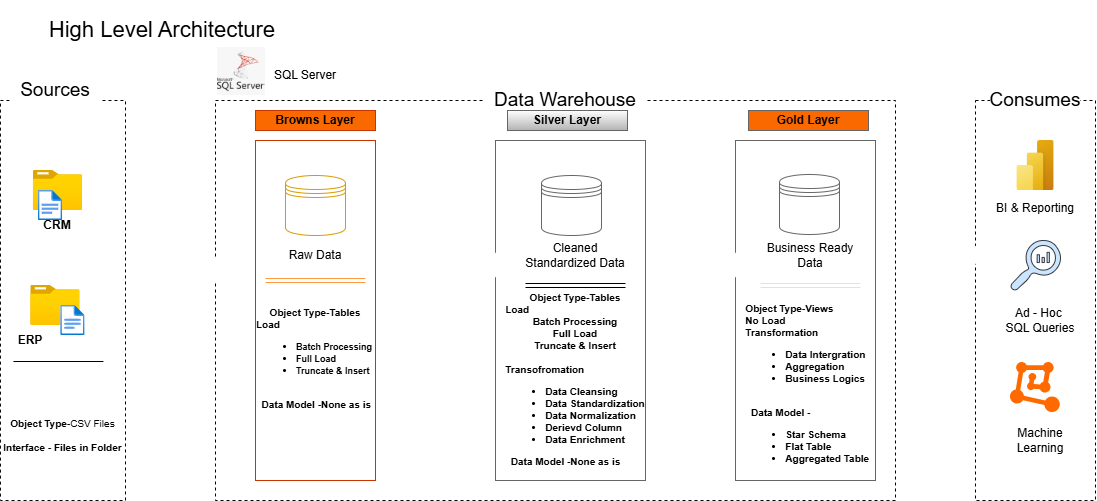

The diagram above was exported from draw.io. Its source (the exported page's mxGraphModel, read from the mxfile embedded in the PNG):
<mxGraphModel dx="1261" dy="660" grid="1" gridSize="10" guides="1" tooltips="1" connect="1" arrows="1" fold="1" page="1" pageScale="1" pageWidth="1200" pageHeight="1920" math="0" shadow="0">
  <root>
    <mxCell id="0" />
    <mxCell id="1" parent="0" />
    <mxCell id="hiXpNG4Kuu-FUCVDL6Hr-1" parent="1" style="rounded=0;whiteSpace=wrap;html=1;fillColor=none;dashed=1;" value="" vertex="1">
      <mxGeometry height="400" width="125.06" x="24.94" y="120" as="geometry" />
    </mxCell>
    <mxCell id="hiXpNG4Kuu-FUCVDL6Hr-2" parent="1" style="rounded=0;whiteSpace=wrap;html=1;fillColor=none;dashed=1;" value="" vertex="1">
      <mxGeometry height="400" width="680" x="240" y="120" as="geometry" />
    </mxCell>
    <mxCell id="hiXpNG4Kuu-FUCVDL6Hr-3" parent="1" style="rounded=0;whiteSpace=wrap;html=1;fillColor=none;dashed=1;" value="" vertex="1">
      <mxGeometry height="400" width="120" x="1000" y="120" as="geometry" />
    </mxCell>
    <mxCell id="hiXpNG4Kuu-FUCVDL6Hr-4" parent="1" style="rounded=0;whiteSpace=wrap;html=1;fillColor=default;fontSize=19;strokeColor=none;" value="Sources" vertex="1">
      <mxGeometry height="40" width="90" x="34.94" y="90" as="geometry" />
    </mxCell>
    <mxCell id="hiXpNG4Kuu-FUCVDL6Hr-9" parent="1" style="rounded=0;whiteSpace=wrap;html=1;fillColor=default;fontSize=19;strokeColor=none;" value="Data Warehouse" vertex="1">
      <mxGeometry height="40" width="160" x="510" y="100" as="geometry" />
    </mxCell>
    <mxCell id="hiXpNG4Kuu-FUCVDL6Hr-10" parent="1" style="rounded=0;whiteSpace=wrap;html=1;fillColor=default;fontSize=19;strokeColor=none;" value="Consumes" vertex="1">
      <mxGeometry height="40" width="90" x="1015" y="100" as="geometry" />
    </mxCell>
    <mxCell id="hiXpNG4Kuu-FUCVDL6Hr-11" parent="1" style="rounded=0;whiteSpace=wrap;html=1;strokeColor=none;fillColor=default;" value="&lt;font style=&quot;font-size: 22px;&quot;&gt;High Level Architecture&amp;nbsp;&lt;/font&gt;" vertex="1">
      <mxGeometry height="60" width="330" x="24.94" y="20" as="geometry" />
    </mxCell>
    <mxCell id="hiXpNG4Kuu-FUCVDL6Hr-12" parent="1" style="rounded=0;whiteSpace=wrap;html=1;fillColor=light-dark(#FA6800,#FF9933);fontColor=light-dark(#000000, #050505);strokeColor=#C73500;" value="&lt;b&gt;Browns Layer&lt;/b&gt;" vertex="1">
      <mxGeometry height="20" width="120" x="280" y="130" as="geometry" />
    </mxCell>
    <mxCell id="hiXpNG4Kuu-FUCVDL6Hr-14" parent="1" style="rounded=0;whiteSpace=wrap;html=1;fillColor=none;fontColor=#000000;strokeColor=#C73500;" value="" vertex="1">
      <mxGeometry height="340" width="120" x="280" y="160" as="geometry" />
    </mxCell>
    <mxCell id="hiXpNG4Kuu-FUCVDL6Hr-19" parent="1" style="rounded=0;whiteSpace=wrap;html=1;fillColor=default;strokeColor=#666666;gradientColor=#b3b3b3;fontStyle=1" value="Silver Layer" vertex="1">
      <mxGeometry height="20" width="120" x="532" y="130" as="geometry" />
    </mxCell>
    <mxCell id="hiXpNG4Kuu-FUCVDL6Hr-20" parent="1" style="rounded=0;whiteSpace=wrap;html=1;fillColor=none;strokeColor=#666666;gradientColor=#b3b3b3;" value="" vertex="1">
      <mxGeometry height="340" width="150" x="520" y="160" as="geometry" />
    </mxCell>
    <mxCell id="hiXpNG4Kuu-FUCVDL6Hr-21" parent="1" style="rounded=0;whiteSpace=wrap;html=1;fillColor=light-dark(#FA6800, #cbf014);fontColor=light-dark(#000000,#000000);strokeColor=light-dark(#666666,#FFFF00);fontStyle=1" value="Gold Layer" vertex="1">
      <mxGeometry height="20" width="120" x="773" y="130" as="geometry" />
    </mxCell>
    <mxCell id="hiXpNG4Kuu-FUCVDL6Hr-22" parent="1" style="rounded=0;whiteSpace=wrap;html=1;fillColor=none;fontColor=#000000;strokeColor=light-dark(#666666,#FFFF00);" value="" vertex="1">
      <mxGeometry height="340" width="140" x="760" y="160" as="geometry" />
    </mxCell>
    <mxCell id="hiXpNG4Kuu-FUCVDL6Hr-24" parent="1" style="image;aspect=fixed;html=1;points=[];align=center;fontSize=12;image=img/lib/azure2/general/Folder_Blank.svg;" value="" vertex="1">
      <mxGeometry height="40" width="49.29" x="57.769999999999996" y="190" as="geometry" />
    </mxCell>
    <mxCell id="hiXpNG4Kuu-FUCVDL6Hr-25" parent="1" style="image;aspect=fixed;html=1;points=[];align=center;fontSize=12;image=img/lib/azure2/general/File.svg;" value="" vertex="1">
      <mxGeometry height="30" width="24.35" x="62.83" y="210" as="geometry" />
    </mxCell>
    <mxCell id="hiXpNG4Kuu-FUCVDL6Hr-29" parent="1" style="image;aspect=fixed;html=1;points=[];align=center;fontSize=12;image=img/lib/azure2/general/Folder_Blank.svg;" value="" vertex="1">
      <mxGeometry height="40" width="49.29" x="55.24" y="305" as="geometry" />
    </mxCell>
    <mxCell id="hiXpNG4Kuu-FUCVDL6Hr-30" parent="1" style="image;aspect=fixed;html=1;points=[];align=center;fontSize=12;image=img/lib/azure2/general/File.svg;" value="" vertex="1">
      <mxGeometry height="30" width="24.35" x="85.24" y="325" as="geometry" />
    </mxCell>
    <mxCell id="hiXpNG4Kuu-FUCVDL6Hr-31" parent="1" style="text;html=1;whiteSpace=wrap;strokeColor=none;fillColor=none;align=center;verticalAlign=middle;rounded=0;fontSize=10;" value="&lt;b&gt;Object Type-&lt;/b&gt;CSV Files&lt;div&gt;&lt;div style=&quot;text-align: left;&quot;&gt;&lt;br&gt;&lt;/div&gt;&lt;div style=&quot;text-align: left;&quot;&gt;&lt;b&gt;Interface - Files in Folder&lt;/b&gt;&lt;/div&gt;&lt;/div&gt;" vertex="1">
      <mxGeometry height="90" width="125.06" x="24.94" y="410" as="geometry" />
    </mxCell>
    <mxCell id="hiXpNG4Kuu-FUCVDL6Hr-34" edge="1" parent="1" style="endArrow=none;html=1;rounded=0;fontSize=14;" value="">
      <mxGeometry height="50" relative="1" width="50" as="geometry">
        <mxPoint x="37.94" y="381" as="sourcePoint" />
        <mxPoint x="127.94" y="381" as="targetPoint" />
      </mxGeometry>
    </mxCell>
    <mxCell id="hiXpNG4Kuu-FUCVDL6Hr-38" parent="1" style="text;html=1;whiteSpace=wrap;strokeColor=none;fillColor=none;align=center;verticalAlign=middle;rounded=0;" value="&lt;b&gt;CRM&lt;/b&gt;" vertex="1">
      <mxGeometry height="30" width="60" x="52.120000000000005" y="230" as="geometry" />
    </mxCell>
    <mxCell id="hiXpNG4Kuu-FUCVDL6Hr-39" parent="1" style="text;html=1;whiteSpace=wrap;strokeColor=none;fillColor=none;align=center;verticalAlign=middle;rounded=0;" value="&lt;b&gt;ERP&lt;/b&gt;" vertex="1">
      <mxGeometry height="30" width="60" x="24.939999999999998" y="345" as="geometry" />
    </mxCell>
    <mxCell id="hiXpNG4Kuu-FUCVDL6Hr-40" parent="1" style="shape=datastore;whiteSpace=wrap;html=1;fillColor=none;gradientColor=#ffa500;strokeColor=#d79b00;" value="" vertex="1">
      <mxGeometry height="60" width="60" x="310" y="195" as="geometry" />
    </mxCell>
    <mxCell id="hiXpNG4Kuu-FUCVDL6Hr-41" parent="1" style="shape=datastore;whiteSpace=wrap;html=1;fillColor=none;gradientColor=#b3b3b3;strokeColor=#666666;" value="" vertex="1">
      <mxGeometry height="60" width="60" x="566" y="195" as="geometry" />
    </mxCell>
    <mxCell id="hiXpNG4Kuu-FUCVDL6Hr-42" parent="1" style="shape=datastore;whiteSpace=wrap;html=1;fillColor=none;gradientColor=#b3b3b3;strokeColor=light-dark(#666666,#FFFF00);" value="" vertex="1">
      <mxGeometry height="60" width="60" x="804" y="194" as="geometry" />
    </mxCell>
    <mxCell id="hiXpNG4Kuu-FUCVDL6Hr-44" edge="1" parent="1" style="edgeStyle=none;orthogonalLoop=1;jettySize=auto;html=1;shape=flexArrow;rounded=1;startSize=8;endSize=8;fillColor=light-dark(#FFFFFF,#28E3FA);strokeColor=light-dark(default, #4edcef);" value="">
      <mxGeometry relative="1" width="100" as="geometry">
        <Array as="points" />
        <mxPoint x="160" y="289" as="sourcePoint" />
        <mxPoint x="260" y="289" as="targetPoint" />
      </mxGeometry>
    </mxCell>
    <mxCell id="hiXpNG4Kuu-FUCVDL6Hr-47" edge="1" parent="1" style="edgeStyle=none;orthogonalLoop=1;jettySize=auto;html=1;shape=flexArrow;rounded=1;startSize=8;endSize=8;fillColor=light-dark(#FFFFFF,#28E3FA);strokeColor=light-dark(default, #4edcef);" value="">
      <mxGeometry relative="1" width="100" as="geometry">
        <Array as="points" />
        <mxPoint x="440" y="284.5" as="sourcePoint" />
        <mxPoint x="540" y="284.5" as="targetPoint" />
      </mxGeometry>
    </mxCell>
    <mxCell id="hiXpNG4Kuu-FUCVDL6Hr-48" edge="1" parent="1" style="edgeStyle=none;orthogonalLoop=1;jettySize=auto;html=1;shape=flexArrow;rounded=1;startSize=8;endSize=8;fillColor=light-dark(#FFFFFF,#28E3FA);strokeColor=light-dark(default, #4edcef);" value="">
      <mxGeometry relative="1" width="100" as="geometry">
        <Array as="points" />
        <mxPoint x="680" y="284.5" as="sourcePoint" />
        <mxPoint x="780" y="284.5" as="targetPoint" />
      </mxGeometry>
    </mxCell>
    <mxCell id="hiXpNG4Kuu-FUCVDL6Hr-49" edge="1" parent="1" style="edgeStyle=none;orthogonalLoop=1;jettySize=auto;html=1;shape=flexArrow;rounded=1;startSize=8;endSize=8;fillColor=light-dark(#FFFFFF,#28E3FA);strokeColor=light-dark(default, #4edcef);" value="">
      <mxGeometry relative="1" width="100" as="geometry">
        <Array as="points" />
        <mxPoint x="939.08" y="274.5" as="sourcePoint" />
        <mxPoint x="1015" y="274.5" as="targetPoint" />
      </mxGeometry>
    </mxCell>
    <mxCell id="hiXpNG4Kuu-FUCVDL6Hr-50" parent="1" style="text;html=1;whiteSpace=wrap;strokeColor=none;fillColor=none;align=center;verticalAlign=middle;rounded=0;" value="Raw Data" vertex="1">
      <mxGeometry height="30" width="60" x="310" y="260" as="geometry" />
    </mxCell>
    <mxCell id="hiXpNG4Kuu-FUCVDL6Hr-51" parent="1" style="text;html=1;whiteSpace=wrap;strokeColor=none;fillColor=none;align=center;verticalAlign=middle;rounded=0;" value="Cleaned Standardized Data" vertex="1">
      <mxGeometry height="30" width="110" x="545" y="260" as="geometry" />
    </mxCell>
    <mxCell id="hiXpNG4Kuu-FUCVDL6Hr-52" parent="1" style="text;html=1;whiteSpace=wrap;strokeColor=none;fillColor=none;align=center;verticalAlign=middle;rounded=0;" value="Business Ready Data" vertex="1">
      <mxGeometry height="30" width="110" x="780" y="260" as="geometry" />
    </mxCell>
    <mxCell id="hiXpNG4Kuu-FUCVDL6Hr-53" edge="1" parent="1" style="shape=link;html=1;rounded=0;fillColor=light-dark(#FA6800,#F67B00);strokeColor=#FF9A42;" value="">
      <mxGeometry relative="1" width="100" as="geometry">
        <mxPoint x="290" y="300" as="sourcePoint" />
        <mxPoint x="390" y="300" as="targetPoint" />
      </mxGeometry>
    </mxCell>
    <mxCell id="hiXpNG4Kuu-FUCVDL6Hr-54" edge="1" parent="1" style="shape=link;html=1;rounded=0;" value="">
      <mxGeometry relative="1" width="100" as="geometry">
        <Array as="points" />
        <mxPoint x="550" y="305" as="sourcePoint" />
        <mxPoint x="650" y="305" as="targetPoint" />
      </mxGeometry>
    </mxCell>
    <mxCell id="hiXpNG4Kuu-FUCVDL6Hr-55" edge="1" parent="1" style="shape=link;html=1;rounded=0;strokeColor=light-dark(#FFFF00, #f8f80d);strokeWidth=1;" value="">
      <mxGeometry relative="1" width="100" as="geometry">
        <mxPoint x="785" y="305" as="sourcePoint" />
        <mxPoint x="885" y="305" as="targetPoint" />
      </mxGeometry>
    </mxCell>
    <mxCell id="hiXpNG4Kuu-FUCVDL6Hr-57" parent="1" style="text;html=1;whiteSpace=wrap;strokeColor=none;fillColor=none;align=center;verticalAlign=middle;rounded=0;fontSize=10;" value="&lt;b&gt;Object Type-Tables&lt;/b&gt;&lt;div&gt;&lt;div style=&quot;text-align: left;&quot;&gt;&lt;b style=&quot;background-color: transparent; color: light-dark(rgb(0, 0, 0), rgb(255, 255, 255));&quot;&gt;Load&amp;nbsp; &amp;nbsp; &amp;nbsp;&lt;/b&gt;&lt;/div&gt;&lt;div style=&quot;text-align: justify;&quot;&gt;&lt;ul&gt;&lt;li&gt;&lt;b style=&quot;background-color: transparent; color: light-dark(rgb(0, 0, 0), rgb(255, 255, 255));&quot;&gt;&lt;font style=&quot;font-size: 9px;&quot;&gt;Batch Processing&lt;/font&gt;&lt;/b&gt;&lt;/li&gt;&lt;li&gt;&lt;b style=&quot;background-color: transparent; color: light-dark(rgb(0, 0, 0), rgb(255, 255, 255));&quot;&gt;&lt;font style=&quot;font-size: 9px;&quot;&gt;Full Load&lt;/font&gt;&lt;/b&gt;&lt;/li&gt;&lt;li&gt;&lt;b style=&quot;background-color: transparent; color: light-dark(rgb(0, 0, 0), rgb(255, 255, 255));&quot;&gt;&lt;font style=&quot;font-size: 9px;&quot;&gt;Truncate &amp;amp; Insert&lt;/font&gt;&lt;/b&gt;&lt;/li&gt;&lt;/ul&gt;&lt;/div&gt;&lt;div style=&quot;text-align: justify;&quot;&gt;&lt;b style=&quot;background-color: transparent; color: light-dark(rgb(0, 0, 0), rgb(255, 255, 255));&quot;&gt;&lt;br&gt;&lt;/b&gt;&lt;/div&gt;&lt;div style=&quot;text-align: left;&quot;&gt;&lt;b style=&quot;background-color: transparent; color: light-dark(rgb(0, 0, 0), rgb(255, 255, 255));&quot;&gt;&amp;nbsp; Data Model -None as is&amp;nbsp; &amp;nbsp;&amp;nbsp;&lt;/b&gt;&lt;/div&gt;&lt;div style=&quot;text-align: left;&quot;&gt;&lt;b&gt;&lt;br&gt;&lt;/b&gt;&lt;/div&gt;&lt;/div&gt;" vertex="1">
      <mxGeometry height="120" width="120" x="280" y="330" as="geometry" />
    </mxCell>
    <mxCell id="hiXpNG4Kuu-FUCVDL6Hr-58" parent="1" style="text;html=1;whiteSpace=wrap;strokeColor=none;fillColor=none;align=center;verticalAlign=middle;rounded=0;fontSize=10;" value="&lt;b&gt;Object Type-Tables&lt;/b&gt;&lt;div&gt;&lt;div style=&quot;text-align: left;&quot;&gt;&lt;b style=&quot;background-color: transparent; color: light-dark(rgb(0, 0, 0), rgb(255, 255, 255));&quot;&gt;Load&amp;nbsp; &amp;nbsp; &amp;nbsp;&lt;/b&gt;&lt;/div&gt;&lt;div style=&quot;&quot;&gt;&lt;b style=&quot;background-color: transparent; color: light-dark(rgb(0, 0, 0), rgb(255, 255, 255));&quot;&gt;Batch Processing&lt;/b&gt;&lt;/div&gt;&lt;div style=&quot;&quot;&gt;&lt;b style=&quot;background-color: transparent; color: light-dark(rgb(0, 0, 0), rgb(255, 255, 255));&quot;&gt;Full Load&lt;/b&gt;&lt;/div&gt;&lt;div style=&quot;&quot;&gt;&lt;b style=&quot;background-color: transparent; color: light-dark(rgb(0, 0, 0), rgb(255, 255, 255));&quot;&gt;Truncate &amp;amp; Insert&lt;/b&gt;&lt;/div&gt;&lt;div style=&quot;&quot;&gt;&lt;b style=&quot;background-color: transparent; color: light-dark(rgb(0, 0, 0), rgb(255, 255, 255));&quot;&gt;&lt;br&gt;&lt;/b&gt;&lt;/div&gt;&lt;div style=&quot;text-align: left;&quot;&gt;&lt;b style=&quot;background-color: transparent; color: light-dark(rgb(0, 0, 0), rgb(255, 255, 255));&quot;&gt;Transofromation&lt;/b&gt;&lt;/div&gt;&lt;div style=&quot;text-align: left;&quot;&gt;&lt;ul&gt;&lt;li&gt;&lt;b style=&quot;background-color: transparent; color: light-dark(rgb(0, 0, 0), rgb(255, 255, 255));&quot;&gt;Data Cleansing&lt;/b&gt;&lt;/li&gt;&lt;li&gt;&lt;b style=&quot;background-color: transparent; color: light-dark(rgb(0, 0, 0), rgb(255, 255, 255));&quot;&gt;Data Standardization&lt;/b&gt;&lt;/li&gt;&lt;li&gt;&lt;b style=&quot;background-color: transparent; color: light-dark(rgb(0, 0, 0), rgb(255, 255, 255));&quot;&gt;Data Normalization&lt;/b&gt;&lt;/li&gt;&lt;li&gt;&lt;b style=&quot;background-color: transparent; color: light-dark(rgb(0, 0, 0), rgb(255, 255, 255));&quot;&gt;Derievd Column&lt;/b&gt;&lt;/li&gt;&lt;li&gt;&lt;b style=&quot;background-color: transparent; color: light-dark(rgb(0, 0, 0), rgb(255, 255, 255));&quot;&gt;Data Enrichment&lt;/b&gt;&lt;/li&gt;&lt;/ul&gt;&lt;/div&gt;&lt;div style=&quot;text-align: left;&quot;&gt;&lt;b style=&quot;background-color: transparent; color: light-dark(rgb(0, 0, 0), rgb(255, 255, 255));&quot;&gt;&amp;nbsp; Data Model -None as is&amp;nbsp; &amp;nbsp;&amp;nbsp;&lt;/b&gt;&lt;/div&gt;&lt;div style=&quot;text-align: left;&quot;&gt;&lt;b&gt;&lt;br&gt;&lt;/b&gt;&lt;/div&gt;&lt;/div&gt;" vertex="1">
      <mxGeometry height="90" width="150" x="525" y="360" as="geometry" />
    </mxCell>
    <mxCell id="hiXpNG4Kuu-FUCVDL6Hr-59" parent="1" style="text;html=1;whiteSpace=wrap;strokeColor=none;fillColor=none;align=center;verticalAlign=middle;rounded=0;fontSize=10;" value="&lt;div style=&quot;text-align: left;&quot;&gt;&lt;b style=&quot;background-color: transparent; color: light-dark(rgb(0, 0, 0), rgb(255, 255, 255));&quot;&gt;Object Type-Views&lt;/b&gt;&lt;/div&gt;&lt;div&gt;&lt;div style=&quot;text-align: left;&quot;&gt;&lt;b style=&quot;background-color: transparent; color: light-dark(rgb(0, 0, 0), rgb(255, 255, 255));&quot;&gt;No Load&lt;/b&gt;&lt;/div&gt;&lt;div style=&quot;text-align: left;&quot;&gt;&lt;b style=&quot;background-color: transparent; color: light-dark(rgb(0, 0, 0), rgb(255, 255, 255));&quot;&gt;Transformation&amp;nbsp; &amp;nbsp; &amp;nbsp;&lt;/b&gt;&lt;/div&gt;&lt;div&gt;&lt;div style=&quot;text-align: left;&quot;&gt;&lt;ul&gt;&lt;li&gt;&lt;b&gt;Data Intergration&lt;/b&gt;&lt;/li&gt;&lt;li&gt;&lt;b&gt;Aggregation&lt;/b&gt;&lt;/li&gt;&lt;li&gt;&lt;b&gt;Business Logics&lt;/b&gt;&lt;/li&gt;&lt;/ul&gt;&lt;/div&gt;&lt;div style=&quot;text-align: left;&quot;&gt;&lt;b style=&quot;background-color: transparent; color: light-dark(rgb(0, 0, 0), rgb(255, 255, 255));&quot;&gt;&lt;br&gt;&lt;/b&gt;&lt;/div&gt;&lt;div style=&quot;text-align: left;&quot;&gt;&lt;b style=&quot;background-color: transparent; color: light-dark(rgb(0, 0, 0), rgb(255, 255, 255));&quot;&gt;&amp;nbsp; Data Model -&lt;/b&gt;&lt;/div&gt;&lt;div style=&quot;text-align: left;&quot;&gt;&lt;ul&gt;&lt;li&gt;&lt;b style=&quot;background-color: transparent; color: light-dark(rgb(0, 0, 0), rgb(255, 255, 255));&quot;&gt;Star Schema&lt;/b&gt;&lt;/li&gt;&lt;li&gt;&lt;b style=&quot;background-color: transparent; color: light-dark(rgb(0, 0, 0), rgb(255, 255, 255));&quot;&gt;Flat Table&lt;/b&gt;&lt;/li&gt;&lt;li&gt;&lt;b style=&quot;background-color: transparent; color: light-dark(rgb(0, 0, 0), rgb(255, 255, 255));&quot;&gt;Aggregated Table&amp;nbsp;&amp;nbsp;&lt;/b&gt;&lt;/li&gt;&lt;/ul&gt;&lt;/div&gt;&lt;div style=&quot;text-align: left;&quot;&gt;&lt;b&gt;&lt;br&gt;&lt;br&gt;&lt;/b&gt;&lt;/div&gt;&lt;/div&gt;&lt;/div&gt;" vertex="1">
      <mxGeometry height="90" width="140" x="765" y="375" as="geometry" />
    </mxCell>
    <mxCell id="hiXpNG4Kuu-FUCVDL6Hr-60" edge="1" parent="1" source="hiXpNG4Kuu-FUCVDL6Hr-50" style="edgeStyle=orthogonalEdgeStyle;rounded=0;orthogonalLoop=1;jettySize=auto;html=1;innerLoopWaypoints=1;exitX=0.5;exitY=1;exitDx=0;exitDy=0;" target="hiXpNG4Kuu-FUCVDL6Hr-50">
      <mxGeometry relative="1" as="geometry" />
    </mxCell>
    <mxCell id="hiXpNG4Kuu-FUCVDL6Hr-63" parent="1" style="image;aspect=fixed;html=1;points=[];align=center;fontSize=12;image=img/lib/azure2/power_platform/PowerBI.svg;" value="" vertex="1">
      <mxGeometry height="50" width="37.5" x="1041.25" y="160" as="geometry" />
    </mxCell>
    <mxCell id="hiXpNG4Kuu-FUCVDL6Hr-64" parent="1" style="sketch=0;pointerEvents=1;shadow=0;dashed=0;html=1;strokeColor=#36393d;labelPosition=center;verticalLabelPosition=bottom;verticalAlign=top;align=center;fillColor=#cce5ff;shape=mxgraph.mscae.oms.log_search" value="" vertex="1">
      <mxGeometry height="50" width="50" x="1035" y="260" as="geometry" />
    </mxCell>
    <mxCell id="hiXpNG4Kuu-FUCVDL6Hr-65" parent="1" style="points=[];aspect=fixed;html=1;align=center;shadow=0;dashed=0;fillColor=#FF6A00;strokeColor=none;shape=mxgraph.alibaba_cloud.machine_learning;" value="" vertex="1">
      <mxGeometry height="50.099999999999994" width="49.8" x="1035" y="382" as="geometry" />
    </mxCell>
    <mxCell id="hiXpNG4Kuu-FUCVDL6Hr-66" parent="1" style="text;html=1;whiteSpace=wrap;strokeColor=none;fillColor=none;align=center;verticalAlign=middle;rounded=0;" value="BI &amp;amp; Reporting&lt;div&gt;&lt;br&gt;&lt;/div&gt;" vertex="1">
      <mxGeometry height="30" width="90" x="1015" y="220" as="geometry" />
    </mxCell>
    <mxCell id="hiXpNG4Kuu-FUCVDL6Hr-67" parent="1" style="text;html=1;whiteSpace=wrap;strokeColor=none;fillColor=none;align=center;verticalAlign=middle;rounded=0;" value="Ad - Hoc&amp;nbsp;&lt;div&gt;SQL Queries&lt;/div&gt;" vertex="1">
      <mxGeometry height="30" width="90" x="1020" y="325" as="geometry" />
    </mxCell>
    <mxCell id="hiXpNG4Kuu-FUCVDL6Hr-68" parent="1" style="text;html=1;whiteSpace=wrap;strokeColor=none;fillColor=none;align=center;verticalAlign=middle;rounded=0;" value="Machine Learning" vertex="1">
      <mxGeometry height="30" width="90" x="1020" y="445" as="geometry" />
    </mxCell>
    <UserObject label="&lt;img src=&quot;https://cdn-icons-png.flaticon.com/512/5968/5968364.png&quot; width=&quot;256&quot; height=&quot;256&quot; decoding=&quot;sync&quot; alt=&quot;Sql server free icon&quot; title=&quot;Sql server free icon&quot; style=&quot;box-sizing: border-box; outline: none; border: 0px; max-width: 100%; height: auto; color: rgb(119, 119, 119); font-family: Inter, &amp;quot;Helvetica Neue&amp;quot;, Helvetica, Arial, sans-serif; font-size: 15px; font-style: normal; font-variant-ligatures: normal; font-variant-caps: normal; font-weight: 400; letter-spacing: normal; orphans: 2; text-align: center; text-indent: 0px; text-transform: none; widows: 2; word-spacing: 0px; -webkit-text-stroke-width: 0px; white-space: normal; background-color: rgb(247, 247, 247); text-decoration-thickness: initial; text-decoration-style: initial; text-decoration-color: initial;&quot;&gt;" link="&lt;img src=&quot;https://cdn-icons-png.flaticon.com/512/5968/5968364.png&quot; width=&quot;256&quot; height=&quot;256&quot; decoding=&quot;sync&quot; alt=&quot;Sql server free icon&quot; title=&quot;Sql server free icon&quot; style=&quot;box-sizing: border-box; outline: none; border: 0px; max-width: 100%; height: auto; color: rgb(119, 119, 119); font-family: Inter, &amp;quot;Helvetica Neue&amp;quot;, Helvetica, Arial, sans-serif; font-size: 15px; font-style: normal; font-variant-ligatures: normal; font-variant-caps: normal; font-weight: 400; letter-spacing: normal; orphans: 2; text-align: center; text-indent: 0px; text-transform: none; widows: 2; word-spacing: 0px; -webkit-text-stroke-width: 0px; white-space: normal; background-color: rgb(247, 247, 247); text-decoration-thickness: initial; text-decoration-style: initial; text-decoration-color: initial;&quot;&gt;" id="hiXpNG4Kuu-FUCVDL6Hr-70">
      <mxCell parent="1" style="text;whiteSpace=wrap;html=1;fillColor=none;" vertex="1">
        <mxGeometry height="20" width="50" x="240" y="60" as="geometry" />
      </mxCell>
    </UserObject>
    <mxCell id="hiXpNG4Kuu-FUCVDL6Hr-73" parent="1" style="text;html=1;whiteSpace=wrap;strokeColor=none;fillColor=none;align=center;verticalAlign=middle;rounded=0;" value="SQL Server" vertex="1">
      <mxGeometry height="30" width="80" x="290" y="80" as="geometry" />
    </mxCell>
  </root>
</mxGraphModel>